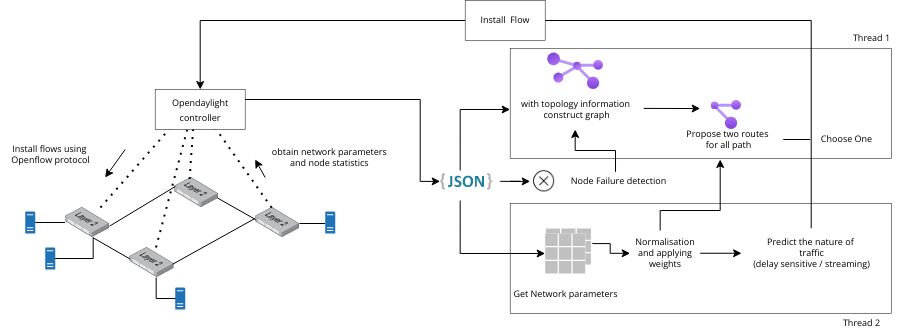

The diagram above was exported from draw.io. Its source (the exported page's mxGraphModel, read from the mxfile embedded in the PNG):
<mxGraphModel dx="1171" dy="677" grid="1" gridSize="10" guides="1" tooltips="1" connect="1" arrows="1" fold="1" page="1" pageScale="1" pageWidth="827" pageHeight="1169" math="0" shadow="0">
  <root>
    <mxCell id="0" />
    <mxCell id="1" parent="0" />
    <mxCell id="2" value="" style="rounded=0;whiteSpace=wrap;html=1;strokeWidth=0.5;fontFamily=Open Sans;fontSource=https%3A%2F%2Ffonts.googleapis.com%2Fcss%3Ffamily%3DOpen%2BSans;fontSize=9;fillColor=default;" vertex="1" parent="1">
      <mxGeometry x="678.67" y="343" width="381.33" height="110" as="geometry" />
    </mxCell>
    <mxCell id="3" value="" style="rounded=0;whiteSpace=wrap;html=1;strokeWidth=0.5;fontFamily=Open Sans;fontSource=https%3A%2F%2Ffonts.googleapis.com%2Fcss%3Ffamily%3DOpen%2BSans;fontSize=9;fillColor=default;" vertex="1" parent="1">
      <mxGeometry x="678.67" y="188" width="381.33" height="110" as="geometry" />
    </mxCell>
    <mxCell id="4" style="edgeStyle=orthogonalEdgeStyle;rounded=0;orthogonalLoop=1;jettySize=auto;html=1;fontFamily=Open Sans;fontSource=https%3A%2F%2Ffonts.googleapis.com%2Fcss%3Ffamily%3DOpen%2BSans;fontSize=9;endArrow=none;endFill=0;startArrow=classic;startFill=1;entryX=1.032;entryY=0.419;entryDx=0;entryDy=0;entryPerimeter=0;" edge="1" source="33" target="5" parent="1">
      <mxGeometry relative="1" as="geometry">
        <mxPoint x="825.4699999999999" y="352.5" as="sourcePoint" />
        <mxPoint x="765.4699999999999" y="382.5" as="targetPoint" />
      </mxGeometry>
    </mxCell>
    <mxCell id="5" value="" style="html=1;verticalLabelPosition=bottom;labelBackgroundColor=#ffffff;verticalAlign=top;shadow=0;dashed=0;strokeWidth=1;shape=mxgraph.ios7ui.iconGrid;fillColor=#c0c0c0;gridSize=3,3;fontFamily=Open Sans;fontSource=https%3A%2F%2Ffonts.googleapis.com%2Fcss%3Ffamily%3DOpen%2BSans;fontSize=9;" vertex="1" parent="1">
      <mxGeometry x="714.43" y="368" width="45.01" height="36" as="geometry" />
    </mxCell>
    <mxCell id="6" value="" style="rounded=0;whiteSpace=wrap;html=1;strokeWidth=0.5;fontFamily=Open Sans;fontSource=https%3A%2F%2Ffonts.googleapis.com%2Fcss%3Ffamily%3DOpen%2BSans;fontSize=9;fillColor=default;strokeColor=none;" vertex="1" parent="1">
      <mxGeometry x="713.67" y="373" width="40.2" height="41" as="geometry" />
    </mxCell>
    <mxCell id="7" value="" style="points=[];aspect=fixed;html=1;align=center;shadow=0;dashed=0;image;image=img/lib/allied_telesis/switch/Switch_48_port_L2.svg;" vertex="1" parent="1">
      <mxGeometry x="233.67000000000002" y="347" width="44.32" height="30" as="geometry" />
    </mxCell>
    <mxCell id="8" value="" style="points=[];aspect=fixed;html=1;align=center;shadow=0;dashed=0;image;image=img/lib/allied_telesis/switch/Switch_48_port_L2.svg;" vertex="1" parent="1">
      <mxGeometry x="298.35" y="387" width="44.32" height="30" as="geometry" />
    </mxCell>
    <mxCell id="9" value="" style="points=[];aspect=fixed;html=1;align=center;shadow=0;dashed=0;image;image=img/lib/allied_telesis/switch/Switch_48_port_L2.svg;" vertex="1" parent="1">
      <mxGeometry x="423.67" y="347" width="44.32" height="30" as="geometry" />
    </mxCell>
    <mxCell id="10" value="" style="points=[];aspect=fixed;html=1;align=center;shadow=0;dashed=0;image;image=img/lib/allied_telesis/switch/Switch_48_port_L2.svg;" vertex="1" parent="1">
      <mxGeometry x="342.67" y="317" width="44.32" height="30" as="geometry" />
    </mxCell>
    <mxCell id="11" value="" style="endArrow=none;html=1;rounded=0;exitX=0.627;exitY=1.006;exitDx=0;exitDy=0;exitPerimeter=0;entryX=0.006;entryY=0.385;entryDx=0;entryDy=0;entryPerimeter=0;" edge="1" source="7" target="8" parent="1">
      <mxGeometry width="50" height="50" relative="1" as="geometry">
        <mxPoint x="343.67" y="367" as="sourcePoint" />
        <mxPoint x="393.67" y="317" as="targetPoint" />
      </mxGeometry>
    </mxCell>
    <mxCell id="12" value="" style="endArrow=none;html=1;rounded=0;exitX=0.97;exitY=0.554;exitDx=0;exitDy=0;exitPerimeter=0;entryX=-0.007;entryY=0.368;entryDx=0;entryDy=0;entryPerimeter=0;" edge="1" source="8" target="9" parent="1">
      <mxGeometry width="50" height="50" relative="1" as="geometry">
        <mxPoint x="263.67" y="377" as="sourcePoint" />
        <mxPoint x="313.67" y="327" as="targetPoint" />
      </mxGeometry>
    </mxCell>
    <mxCell id="13" value="" style="endArrow=none;html=1;rounded=0;exitX=1.003;exitY=0.62;exitDx=0;exitDy=0;exitPerimeter=0;entryX=0.027;entryY=0.298;entryDx=0;entryDy=0;entryPerimeter=0;" edge="1" source="7" target="10" parent="1">
      <mxGeometry width="50" height="50" relative="1" as="geometry">
        <mxPoint x="263.67" y="377" as="sourcePoint" />
        <mxPoint x="313.67" y="327" as="targetPoint" />
      </mxGeometry>
    </mxCell>
    <mxCell id="14" value="" style="endArrow=none;html=1;rounded=0;exitX=0.983;exitY=0.687;exitDx=0;exitDy=0;exitPerimeter=0;entryX=0.011;entryY=0.404;entryDx=0;entryDy=0;entryPerimeter=0;" edge="1" source="10" target="9" parent="1">
      <mxGeometry width="50" height="50" relative="1" as="geometry">
        <mxPoint x="223.67000000000002" y="377" as="sourcePoint" />
        <mxPoint x="273.67" y="327" as="targetPoint" />
      </mxGeometry>
    </mxCell>
    <mxCell id="15" value="" style="endArrow=none;dashed=1;html=1;dashPattern=1 3;strokeWidth=2;rounded=0;" edge="1" source="7" parent="1">
      <mxGeometry width="50" height="50" relative="1" as="geometry">
        <mxPoint x="163.67000000000002" y="269" as="sourcePoint" />
        <mxPoint x="363.6700000000001" y="239" as="targetPoint" />
      </mxGeometry>
    </mxCell>
    <mxCell id="16" value="" style="endArrow=none;dashed=1;html=1;dashPattern=1 3;strokeWidth=2;rounded=0;" edge="1" source="8" parent="1">
      <mxGeometry width="50" height="50" relative="1" as="geometry">
        <mxPoint x="163.67000000000002" y="269" as="sourcePoint" />
        <mxPoint x="363.6700000000001" y="239" as="targetPoint" />
      </mxGeometry>
    </mxCell>
    <mxCell id="17" value="" style="endArrow=none;dashed=1;html=1;dashPattern=1 3;strokeWidth=2;rounded=0;exitX=0.348;exitY=0.049;exitDx=0;exitDy=0;exitPerimeter=0;" edge="1" source="10" parent="1">
      <mxGeometry width="50" height="50" relative="1" as="geometry">
        <mxPoint x="163.67000000000002" y="269" as="sourcePoint" />
        <mxPoint x="363.6700000000001" y="239" as="targetPoint" />
      </mxGeometry>
    </mxCell>
    <mxCell id="18" value="" style="endArrow=none;dashed=1;html=1;dashPattern=1 3;strokeWidth=2;rounded=0;exitX=0.372;exitY=0.007;exitDx=0;exitDy=0;exitPerimeter=0;" edge="1" source="9" parent="1">
      <mxGeometry width="50" height="50" relative="1" as="geometry">
        <mxPoint x="163.67000000000002" y="269" as="sourcePoint" />
        <mxPoint x="363.6700000000001" y="239" as="targetPoint" />
      </mxGeometry>
    </mxCell>
    <mxCell id="19" style="edgeStyle=orthogonalEdgeStyle;rounded=0;orthogonalLoop=1;jettySize=auto;html=1;fontFamily=Open Sans;fontSource=https%3A%2F%2Ffonts.googleapis.com%2Fcss%3Ffamily%3DOpen%2BSans;fontSize=9;startArrow=classic;startFill=1;endArrow=none;endFill=0;" edge="1" source="20" target="47" parent="1">
      <mxGeometry relative="1" as="geometry">
        <Array as="points">
          <mxPoint x="368.67" y="160" />
          <mxPoint x="979.67" y="160" />
        </Array>
      </mxGeometry>
    </mxCell>
    <mxCell id="20" value="&lt;font style=&quot;font-size: 9px;&quot; data-font-src=&quot;https://fonts.googleapis.com/css?family=Open+Sans&quot; face=&quot;Open Sans&quot;&gt;Opendaylight controller&lt;/font&gt;" style="rounded=0;whiteSpace=wrap;html=1;strokeWidth=0.5;" vertex="1" parent="1">
      <mxGeometry x="323.67" y="229" width="90" height="40" as="geometry" />
    </mxCell>
    <mxCell id="21" value="" style="endArrow=classic;html=1;rounded=0;fontFamily=Open Sans;fontSource=https%3A%2F%2Ffonts.googleapis.com%2Fcss%3Ffamily%3DOpen%2BSans;fontSize=9;" edge="1" parent="1">
      <mxGeometry width="50" height="50" relative="1" as="geometry">
        <mxPoint x="293.6700000000001" y="289" as="sourcePoint" />
        <mxPoint x="273.6700000000001" y="317" as="targetPoint" />
      </mxGeometry>
    </mxCell>
    <mxCell id="22" style="edgeStyle=orthogonalEdgeStyle;rounded=0;orthogonalLoop=1;jettySize=auto;html=1;fontFamily=Open Sans;fontSource=https%3A%2F%2Ffonts.googleapis.com%2Fcss%3Ffamily%3DOpen%2BSans;fontSize=9;endArrow=none;endFill=0;" edge="1" source="23" target="7" parent="1">
      <mxGeometry relative="1" as="geometry" />
    </mxCell>
    <mxCell id="23" value="" style="sketch=0;pointerEvents=1;shadow=0;dashed=0;html=1;strokeColor=none;labelPosition=center;verticalLabelPosition=bottom;verticalAlign=top;outlineConnect=0;align=center;shape=mxgraph.office.servers.physical_host;fillColor=#2072B8;strokeWidth=0.5;fontFamily=Open Sans;fontSource=https%3A%2F%2Ffonts.googleapis.com%2Fcss%3Ffamily%3DOpen%2BSans;fontSize=9;" vertex="1" parent="1">
      <mxGeometry x="193.67000000000002" y="351" width="10" height="22" as="geometry" />
    </mxCell>
    <mxCell id="24" style="edgeStyle=orthogonalEdgeStyle;rounded=0;orthogonalLoop=1;jettySize=auto;html=1;fontFamily=Open Sans;fontSource=https%3A%2F%2Ffonts.googleapis.com%2Fcss%3Ffamily%3DOpen%2BSans;fontSize=9;endArrow=none;endFill=0;" edge="1" parent="1">
      <mxGeometry relative="1" as="geometry">
        <mxPoint x="221.67000000000007" y="398" as="sourcePoint" />
        <mxPoint x="261.6700000000001" y="377" as="targetPoint" />
        <Array as="points">
          <mxPoint x="261.67" y="398" />
        </Array>
      </mxGeometry>
    </mxCell>
    <mxCell id="25" value="" style="sketch=0;pointerEvents=1;shadow=0;dashed=0;html=1;strokeColor=none;labelPosition=center;verticalLabelPosition=bottom;verticalAlign=top;outlineConnect=0;align=center;shape=mxgraph.office.servers.physical_host;fillColor=#2072B8;strokeWidth=0.5;fontFamily=Open Sans;fontSource=https%3A%2F%2Ffonts.googleapis.com%2Fcss%3Ffamily%3DOpen%2BSans;fontSize=9;" vertex="1" parent="1">
      <mxGeometry x="213.67000000000002" y="387" width="10" height="22" as="geometry" />
    </mxCell>
    <mxCell id="26" style="edgeStyle=orthogonalEdgeStyle;rounded=0;orthogonalLoop=1;jettySize=auto;html=1;entryX=0.571;entryY=1;entryDx=0;entryDy=0;entryPerimeter=0;fontFamily=Open Sans;fontSource=https%3A%2F%2Ffonts.googleapis.com%2Fcss%3Ffamily%3DOpen%2BSans;fontSize=9;endArrow=none;endFill=0;" edge="1" parent="1">
      <mxGeometry relative="1" as="geometry">
        <mxPoint x="344.6700000000001" y="438" as="sourcePoint" />
        <mxPoint x="324.6567200000002" y="417" as="targetPoint" />
      </mxGeometry>
    </mxCell>
    <mxCell id="27" value="" style="sketch=0;pointerEvents=1;shadow=0;dashed=0;html=1;strokeColor=none;labelPosition=center;verticalLabelPosition=bottom;verticalAlign=top;outlineConnect=0;align=center;shape=mxgraph.office.servers.physical_host;fillColor=#2072B8;strokeWidth=0.5;fontFamily=Open Sans;fontSource=https%3A%2F%2Ffonts.googleapis.com%2Fcss%3Ffamily%3DOpen%2BSans;fontSize=9;" vertex="1" parent="1">
      <mxGeometry x="343.67" y="427" width="10" height="22" as="geometry" />
    </mxCell>
    <mxCell id="28" style="edgeStyle=orthogonalEdgeStyle;rounded=0;orthogonalLoop=1;jettySize=auto;html=1;fontFamily=Open Sans;fontSource=https%3A%2F%2Ffonts.googleapis.com%2Fcss%3Ffamily%3DOpen%2BSans;fontSize=9;endArrow=none;endFill=0;" edge="1" parent="1">
      <mxGeometry relative="1" as="geometry">
        <mxPoint x="493.6700000000001" y="363" as="sourcePoint" />
        <mxPoint x="467.99" y="363" as="targetPoint" />
      </mxGeometry>
    </mxCell>
    <mxCell id="29" value="" style="sketch=0;pointerEvents=1;shadow=0;dashed=0;html=1;strokeColor=none;labelPosition=center;verticalLabelPosition=bottom;verticalAlign=top;outlineConnect=0;align=center;shape=mxgraph.office.servers.physical_host;fillColor=#2072B8;strokeWidth=0.5;fontFamily=Open Sans;fontSource=https%3A%2F%2Ffonts.googleapis.com%2Fcss%3Ffamily%3DOpen%2BSans;fontSize=9;" vertex="1" parent="1">
      <mxGeometry x="493.67" y="351" width="10" height="22" as="geometry" />
    </mxCell>
    <mxCell id="30" value="Install flows using&amp;nbsp;&lt;br&gt;Openflow protocol" style="text;html=1;resizable=0;autosize=1;align=center;verticalAlign=middle;points=[];fillColor=none;strokeColor=none;rounded=0;strokeWidth=0.5;fontFamily=Open Sans;fontSource=https%3A%2F%2Ffonts.googleapis.com%2Fcss%3Ffamily%3DOpen%2BSans;fontSize=9;" vertex="1" parent="1">
      <mxGeometry x="168.67000000000002" y="273.5" width="100" height="40" as="geometry" />
    </mxCell>
    <mxCell id="31" value="" style="endArrow=classic;html=1;rounded=0;fontFamily=Open Sans;fontSource=https%3A%2F%2Ffonts.googleapis.com%2Fcss%3Ffamily%3DOpen%2BSans;fontSize=9;entryX=0;entryY=0.55;entryDx=0;entryDy=0;entryPerimeter=0;" edge="1" parent="1">
      <mxGeometry width="50" height="50" relative="1" as="geometry">
        <mxPoint x="433.6700000000001" y="317" as="sourcePoint" />
        <mxPoint x="423.6700000000001" y="299" as="targetPoint" />
      </mxGeometry>
    </mxCell>
    <mxCell id="32" value="obtain network parameters &lt;br&gt;and node statistics&amp;nbsp;" style="text;html=1;resizable=0;autosize=1;align=center;verticalAlign=middle;points=[];fillColor=none;strokeColor=none;rounded=0;strokeWidth=0.5;fontFamily=Open Sans;fontSource=https%3A%2F%2Ffonts.googleapis.com%2Fcss%3Ffamily%3DOpen%2BSans;fontSize=9;" vertex="1" parent="1">
      <mxGeometry x="428.67" y="277" width="140" height="40" as="geometry" />
    </mxCell>
    <mxCell id="33" value="Normalisation and applying weights" style="rounded=0;whiteSpace=wrap;html=1;strokeWidth=0.5;fontFamily=Open Sans;fontSource=https%3A%2F%2Ffonts.googleapis.com%2Fcss%3Ffamily%3DOpen%2BSans;fontSize=9;strokeColor=none;" vertex="1" parent="1">
      <mxGeometry x="798.67" y="383" width="70" height="19.5" as="geometry" />
    </mxCell>
    <mxCell id="34" style="edgeStyle=orthogonalEdgeStyle;rounded=0;orthogonalLoop=1;jettySize=auto;html=1;entryX=1;entryY=0.25;entryDx=0;entryDy=0;fontFamily=Open Sans;fontSource=https%3A%2F%2Ffonts.googleapis.com%2Fcss%3Ffamily%3DOpen%2BSans;fontSize=9;startArrow=classic;startFill=1;endArrow=none;endFill=0;" edge="1" source="35" target="20" parent="1">
      <mxGeometry relative="1" as="geometry">
        <Array as="points">
          <mxPoint x="588.67" y="321" />
          <mxPoint x="588.67" y="239" />
        </Array>
      </mxGeometry>
    </mxCell>
    <mxCell id="35" value="" style="dashed=0;outlineConnect=0;html=1;align=center;labelPosition=center;verticalLabelPosition=bottom;verticalAlign=top;shape=mxgraph.weblogos.json_2;strokeWidth=0.5;fontFamily=Open Sans;fontSource=https%3A%2F%2Ffonts.googleapis.com%2Fcss%3Ffamily%3DOpen%2BSans;fontSize=9;" vertex="1" parent="1">
      <mxGeometry x="608.67" y="312.7" width="52" height="16.3" as="geometry" />
    </mxCell>
    <mxCell id="36" value="" style="aspect=fixed;html=1;points=[];align=center;image;fontSize=12;image=img/lib/azure2/management_governance/Resource_Graph_Explorer.svg;strokeWidth=0.5;fontFamily=Open Sans;fontSource=https%3A%2F%2Ffonts.googleapis.com%2Fcss%3Ffamily%3DOpen%2BSans;" vertex="1" parent="1">
      <mxGeometry x="741.6899999999999" y="200" width="30.36" height="29" as="geometry" />
    </mxCell>
    <mxCell id="37" style="edgeStyle=orthogonalEdgeStyle;rounded=0;orthogonalLoop=1;jettySize=auto;html=1;fontFamily=Open Sans;fontSource=https%3A%2F%2Ffonts.googleapis.com%2Fcss%3Ffamily%3DOpen%2BSans;fontSize=9;startArrow=classic;startFill=1;endArrow=none;endFill=0;" edge="1" source="38" parent="1">
      <mxGeometry relative="1" as="geometry">
        <mxPoint x="628.6700000000001" y="310" as="targetPoint" />
      </mxGeometry>
    </mxCell>
    <mxCell id="38" value="&lt;span style=&quot;&quot;&gt;with topology information&lt;br&gt;&amp;nbsp;construct graph&lt;/span&gt;" style="text;html=1;resizable=0;autosize=1;align=center;verticalAlign=middle;points=[];fillColor=none;strokeColor=none;rounded=0;strokeWidth=0.5;fontFamily=Open Sans;fontSource=https%3A%2F%2Ffonts.googleapis.com%2Fcss%3Ffamily%3DOpen%2BSans;fontSize=9;" vertex="1" parent="1">
      <mxGeometry x="678.67" y="229" width="130" height="40" as="geometry" />
    </mxCell>
    <mxCell id="39" style="edgeStyle=orthogonalEdgeStyle;rounded=0;orthogonalLoop=1;jettySize=auto;html=1;fontFamily=Open Sans;fontSource=https%3A%2F%2Ffonts.googleapis.com%2Fcss%3Ffamily%3DOpen%2BSans;fontSize=9;startArrow=classic;startFill=1;endArrow=none;endFill=0;" edge="1" source="40" parent="1">
      <mxGeometry relative="1" as="geometry">
        <mxPoint x="628.6700000000001" y="340" as="targetPoint" />
      </mxGeometry>
    </mxCell>
    <mxCell id="40" value="" style="html=1;verticalLabelPosition=bottom;labelBackgroundColor=#ffffff;verticalAlign=top;shadow=0;dashed=0;strokeWidth=1;shape=mxgraph.ios7ui.iconGrid;fillColor=#c0c0c0;gridSize=3,3;fontFamily=Open Sans;fontSource=https%3A%2F%2Ffonts.googleapis.com%2Fcss%3Ffamily%3DOpen%2BSans;fontSize=9;" vertex="1" parent="1">
      <mxGeometry x="713.67" y="373" width="40" height="40" as="geometry" />
    </mxCell>
    <mxCell id="41" value="Get Network parameters" style="text;html=1;resizable=0;autosize=1;align=center;verticalAlign=middle;points=[];fillColor=none;strokeColor=none;rounded=0;strokeWidth=0.5;fontFamily=Open Sans;fontSource=https%3A%2F%2Ffonts.googleapis.com%2Fcss%3Ffamily%3DOpen%2BSans;fontSize=9;" vertex="1" parent="1">
      <mxGeometry x="668.67" y="424" width="130" height="20" as="geometry" />
    </mxCell>
    <mxCell id="42" style="edgeStyle=orthogonalEdgeStyle;rounded=0;orthogonalLoop=1;jettySize=auto;html=1;fontFamily=Open Sans;fontSource=https%3A%2F%2Ffonts.googleapis.com%2Fcss%3Ffamily%3DOpen%2BSans;fontSize=9;startArrow=classic;startFill=1;endArrow=none;endFill=0;" edge="1" source="43" parent="1">
      <mxGeometry relative="1" as="geometry">
        <mxPoint x="668.6700000000001" y="320.85" as="targetPoint" />
      </mxGeometry>
    </mxCell>
    <mxCell id="43" value="" style="shape=image;html=1;verticalAlign=top;verticalLabelPosition=bottom;labelBackgroundColor=#ffffff;imageAspect=0;aspect=fixed;image=https://cdn1.iconfinder.com/data/icons/frecons-one/64/cancel_cancelled_fail_failed_failure-128.png;strokeWidth=0.5;fontFamily=Open Sans;fontSource=https%3A%2F%2Ffonts.googleapis.com%2Fcss%3Ffamily%3DOpen%2BSans;fontSize=9;fillColor=default;" vertex="1" parent="1">
      <mxGeometry x="698.67" y="306.85" width="28" height="28" as="geometry" />
    </mxCell>
    <mxCell id="44" style="edgeStyle=orthogonalEdgeStyle;rounded=0;orthogonalLoop=1;jettySize=auto;html=1;entryX=0.478;entryY=0.023;entryDx=0;entryDy=0;entryPerimeter=0;fontFamily=Open Sans;fontSource=https%3A%2F%2Ffonts.googleapis.com%2Fcss%3Ffamily%3DOpen%2BSans;fontSize=9;startArrow=classic;startFill=1;endArrow=none;endFill=0;" edge="1" source="38" target="45" parent="1">
      <mxGeometry relative="1" as="geometry" />
    </mxCell>
    <mxCell id="45" value="Node Failure detection" style="text;html=1;resizable=0;autosize=1;align=center;verticalAlign=middle;points=[];fillColor=none;strokeColor=none;rounded=0;strokeWidth=0.5;fontFamily=Open Sans;fontSource=https%3A%2F%2Ffonts.googleapis.com%2Fcss%3Ffamily%3DOpen%2BSans;fontSize=9;" vertex="1" parent="1">
      <mxGeometry x="726.67" y="310.85" width="120" height="20" as="geometry" />
    </mxCell>
    <mxCell id="46" style="edgeStyle=orthogonalEdgeStyle;rounded=0;orthogonalLoop=1;jettySize=auto;html=1;entryX=1;entryY=0.5;entryDx=0;entryDy=0;fontFamily=Open Sans;fontSource=https%3A%2F%2Ffonts.googleapis.com%2Fcss%3Ffamily%3DOpen%2BSans;fontSize=9;startArrow=classic;startFill=1;endArrow=none;endFill=0;" edge="1" source="47" target="33" parent="1">
      <mxGeometry relative="1" as="geometry" />
    </mxCell>
    <mxCell id="47" value="Predict the nature of &lt;br&gt;traffic&lt;br&gt;(delay sensitive / streaming)" style="text;html=1;resizable=0;autosize=1;align=center;verticalAlign=middle;points=[];fillColor=none;strokeColor=none;rounded=0;strokeWidth=0.5;fontFamily=Open Sans;fontSource=https%3A%2F%2Ffonts.googleapis.com%2Fcss%3Ffamily%3DOpen%2BSans;fontSize=9;" vertex="1" parent="1">
      <mxGeometry x="910.03" y="367.75" width="140" height="50" as="geometry" />
    </mxCell>
    <mxCell id="48" value="" style="aspect=fixed;html=1;points=[];align=center;image;fontSize=12;image=img/lib/azure2/management_governance/Resource_Graph_Explorer.svg;strokeWidth=0.5;fontFamily=Open Sans;fontSource=https%3A%2F%2Ffonts.googleapis.com%2Fcss%3Ffamily%3DOpen%2BSans;fillColor=default;rotation=-210;" vertex="1" parent="1">
      <mxGeometry x="714.67" y="188" width="31.41" height="30" as="geometry" />
    </mxCell>
    <mxCell id="49" style="edgeStyle=orthogonalEdgeStyle;rounded=0;orthogonalLoop=1;jettySize=auto;html=1;entryX=1.027;entryY=0.473;entryDx=0;entryDy=0;entryPerimeter=0;fontFamily=Open Sans;fontSource=https%3A%2F%2Ffonts.googleapis.com%2Fcss%3Ffamily%3DOpen%2BSans;fontSize=9;startArrow=classic;startFill=1;endArrow=none;endFill=0;" edge="1" target="38" parent="1">
      <mxGeometry relative="1" as="geometry">
        <mxPoint x="868.6700000000001" y="248" as="sourcePoint" />
        <Array as="points">
          <mxPoint x="858.67" y="248" />
          <mxPoint x="858.67" y="248" />
        </Array>
      </mxGeometry>
    </mxCell>
    <mxCell id="50" value="" style="aspect=fixed;html=1;points=[];align=center;image;fontSize=12;image=img/lib/azure2/management_governance/Resource_Graph_Explorer.svg;strokeWidth=0.5;fontFamily=Open Sans;fontSource=https%3A%2F%2Ffonts.googleapis.com%2Fcss%3Ffamily%3DOpen%2BSans;" vertex="1" parent="1">
      <mxGeometry x="879.67" y="240" width="30.36" height="29" as="geometry" />
    </mxCell>
    <mxCell id="51" style="edgeStyle=orthogonalEdgeStyle;rounded=0;orthogonalLoop=1;jettySize=auto;html=1;fontFamily=Open Sans;fontSource=https%3A%2F%2Ffonts.googleapis.com%2Fcss%3Ffamily%3DOpen%2BSans;fontSize=9;startArrow=classic;startFill=1;endArrow=none;endFill=0;" edge="1" source="53" parent="1">
      <mxGeometry relative="1" as="geometry">
        <mxPoint x="828.6700000000001" y="370" as="targetPoint" />
        <Array as="points">
          <mxPoint x="888.67" y="350" />
          <mxPoint x="828.67" y="350" />
        </Array>
      </mxGeometry>
    </mxCell>
    <mxCell id="52" style="edgeStyle=orthogonalEdgeStyle;rounded=0;orthogonalLoop=1;jettySize=auto;html=1;fontFamily=Open Sans;fontSource=https%3A%2F%2Ffonts.googleapis.com%2Fcss%3Ffamily%3DOpen%2BSans;fontSize=9;startArrow=none;startFill=0;endArrow=none;endFill=0;" edge="1" source="53" parent="1">
      <mxGeometry relative="1" as="geometry">
        <mxPoint x="978.6700000000001" y="279" as="targetPoint" />
      </mxGeometry>
    </mxCell>
    <mxCell id="53" value="Propose two routes&amp;nbsp;&lt;br&gt;for all path" style="text;html=1;resizable=0;autosize=1;align=center;verticalAlign=middle;points=[];fillColor=none;strokeColor=none;rounded=0;strokeWidth=0.5;fontFamily=Open Sans;fontSource=https%3A%2F%2Ffonts.googleapis.com%2Fcss%3Ffamily%3DOpen%2BSans;fontSize=9;" vertex="1" parent="1">
      <mxGeometry x="841.67" y="259" width="110" height="40" as="geometry" />
    </mxCell>
    <mxCell id="54" value="Choose One" style="text;html=1;resizable=0;autosize=1;align=center;verticalAlign=middle;points=[];fillColor=none;strokeColor=none;rounded=0;strokeWidth=0.5;fontFamily=Open Sans;fontSource=https%3A%2F%2Ffonts.googleapis.com%2Fcss%3Ffamily%3DOpen%2BSans;fontSize=9;" vertex="1" parent="1">
      <mxGeometry x="980.03" y="269" width="70" height="20" as="geometry" />
    </mxCell>
    <mxCell id="55" value="Install&amp;nbsp; Flow" style="rounded=0;whiteSpace=wrap;html=1;strokeWidth=0.5;fontFamily=Open Sans;fontSource=https%3A%2F%2Ffonts.googleapis.com%2Fcss%3Ffamily%3DOpen%2BSans;fontSize=9;fillColor=default;" vertex="1" parent="1">
      <mxGeometry x="633.67" y="140" width="80" height="40" as="geometry" />
    </mxCell>
    <mxCell id="56" value="Thread 1" style="text;html=1;resizable=0;autosize=1;align=center;verticalAlign=middle;points=[];fillColor=none;strokeColor=none;rounded=0;strokeWidth=0.5;fontFamily=Open Sans;fontSource=https%3A%2F%2Ffonts.googleapis.com%2Fcss%3Ffamily%3DOpen%2BSans;fontSize=9;" vertex="1" parent="1">
      <mxGeometry x="1010" y="168" width="60" height="20" as="geometry" />
    </mxCell>
    <mxCell id="57" value="Thread 2" style="text;html=1;resizable=0;autosize=1;align=center;verticalAlign=middle;points=[];fillColor=none;strokeColor=none;rounded=0;strokeWidth=0.5;fontFamily=Open Sans;fontSource=https%3A%2F%2Ffonts.googleapis.com%2Fcss%3Ffamily%3DOpen%2BSans;fontSize=9;" vertex="1" parent="1">
      <mxGeometry x="1000" y="453" width="60" height="20" as="geometry" />
    </mxCell>
  </root>
</mxGraphModel>